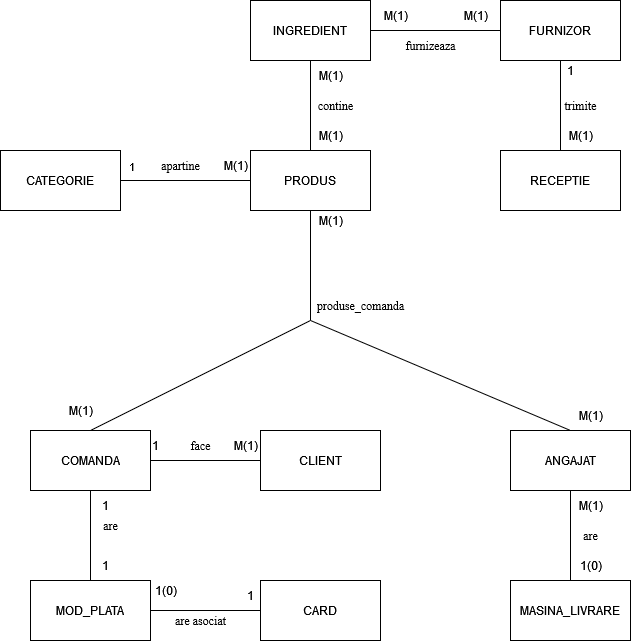

The diagram above was exported from draw.io. Its source (the exported page's mxGraphModel, read from the mxfile embedded in the PNG):
<mxGraphModel dx="1434" dy="1831" grid="1" gridSize="10" guides="1" tooltips="1" connect="1" arrows="1" fold="1" page="1" pageScale="1" pageWidth="850" pageHeight="1100" math="0" shadow="0">
  <root>
    <mxCell id="0" />
    <mxCell id="1" parent="0" />
    <mxCell id="RTx3T1Lm1-xeZ6KwfEyd-2" value="ANGAJAT" style="rounded=0;whiteSpace=wrap;html=1;" parent="1" vertex="1">
      <mxGeometry x="540" y="390" width="120" height="60" as="geometry" />
    </mxCell>
    <mxCell id="RTx3T1Lm1-xeZ6KwfEyd-3" value="INGREDIENT" style="rounded=0;whiteSpace=wrap;html=1;" parent="1" vertex="1">
      <mxGeometry x="280" y="-40" width="120" height="60" as="geometry" />
    </mxCell>
    <mxCell id="nGQ1Aw1PSjV45QxktDKa-1" value="MASINA_LIVRARE" style="rounded=0;whiteSpace=wrap;html=1;" parent="1" vertex="1">
      <mxGeometry x="540" y="540" width="120" height="60" as="geometry" />
    </mxCell>
    <mxCell id="nGQ1Aw1PSjV45QxktDKa-2" value="CLIENT" style="rounded=0;whiteSpace=wrap;html=1;" parent="1" vertex="1">
      <mxGeometry x="290" y="390" width="120" height="60" as="geometry" />
    </mxCell>
    <mxCell id="nGQ1Aw1PSjV45QxktDKa-3" value="COMANDA" style="rounded=0;whiteSpace=wrap;html=1;" parent="1" vertex="1">
      <mxGeometry x="60" y="390" width="120" height="60" as="geometry" />
    </mxCell>
    <mxCell id="nGQ1Aw1PSjV45QxktDKa-4" value="MOD_PLATA" style="rounded=0;whiteSpace=wrap;html=1;" parent="1" vertex="1">
      <mxGeometry x="60" y="540" width="120" height="60" as="geometry" />
    </mxCell>
    <mxCell id="nGQ1Aw1PSjV45QxktDKa-5" value="PRODUS" style="rounded=0;whiteSpace=wrap;html=1;" parent="1" vertex="1">
      <mxGeometry x="280" y="110" width="120" height="60" as="geometry" />
    </mxCell>
    <mxCell id="nGQ1Aw1PSjV45QxktDKa-6" value="FURNIZOR" style="rounded=0;whiteSpace=wrap;html=1;" parent="1" vertex="1">
      <mxGeometry x="530" y="-40" width="120" height="60" as="geometry" />
    </mxCell>
    <mxCell id="nGQ1Aw1PSjV45QxktDKa-7" value="RECEPTIE" style="rounded=0;whiteSpace=wrap;html=1;" parent="1" vertex="1">
      <mxGeometry x="530" y="110" width="120" height="60" as="geometry" />
    </mxCell>
    <mxCell id="nGQ1Aw1PSjV45QxktDKa-8" value="CARD" style="rounded=0;whiteSpace=wrap;html=1;" parent="1" vertex="1">
      <mxGeometry x="290" y="540" width="120" height="60" as="geometry" />
    </mxCell>
    <mxCell id="nGQ1Aw1PSjV45QxktDKa-12" value="" style="endArrow=none;html=1;rounded=0;" parent="1" target="nGQ1Aw1PSjV45QxktDKa-5" edge="1">
      <mxGeometry relative="1" as="geometry">
        <mxPoint x="340" y="280" as="sourcePoint" />
        <mxPoint x="500" y="250" as="targetPoint" />
      </mxGeometry>
    </mxCell>
    <mxCell id="nGQ1Aw1PSjV45QxktDKa-13" value="" style="endArrow=none;html=1;rounded=0;" parent="1" source="nGQ1Aw1PSjV45QxktDKa-2" target="nGQ1Aw1PSjV45QxktDKa-3" edge="1">
      <mxGeometry relative="1" as="geometry">
        <mxPoint x="120" y="380" as="sourcePoint" />
        <mxPoint x="60" y="420" as="targetPoint" />
      </mxGeometry>
    </mxCell>
    <mxCell id="nGQ1Aw1PSjV45QxktDKa-14" value="" style="endArrow=none;html=1;rounded=0;exitX=0.5;exitY=0;exitDx=0;exitDy=0;" parent="1" source="nGQ1Aw1PSjV45QxktDKa-5" target="RTx3T1Lm1-xeZ6KwfEyd-3" edge="1">
      <mxGeometry relative="1" as="geometry">
        <mxPoint x="340" y="90" as="sourcePoint" />
        <mxPoint x="500" y="280" as="targetPoint" />
      </mxGeometry>
    </mxCell>
    <mxCell id="nGQ1Aw1PSjV45QxktDKa-18" value="" style="endArrow=none;html=1;rounded=0;entryX=0.5;entryY=0;entryDx=0;entryDy=0;" parent="1" target="RTx3T1Lm1-xeZ6KwfEyd-2" edge="1">
      <mxGeometry relative="1" as="geometry">
        <mxPoint x="340" y="280" as="sourcePoint" />
        <mxPoint x="570" y="220" as="targetPoint" />
      </mxGeometry>
    </mxCell>
    <mxCell id="nGQ1Aw1PSjV45QxktDKa-20" value="" style="endArrow=none;html=1;rounded=0;exitX=0.5;exitY=0;exitDx=0;exitDy=0;entryX=0.5;entryY=1;entryDx=0;entryDy=0;" parent="1" source="nGQ1Aw1PSjV45QxktDKa-1" target="RTx3T1Lm1-xeZ6KwfEyd-2" edge="1">
      <mxGeometry relative="1" as="geometry">
        <mxPoint x="640" y="470" as="sourcePoint" />
        <mxPoint x="800" y="470" as="targetPoint" />
      </mxGeometry>
    </mxCell>
    <mxCell id="nGQ1Aw1PSjV45QxktDKa-24" value="" style="endArrow=none;html=1;rounded=0;entryX=0.5;entryY=1;entryDx=0;entryDy=0;exitX=0.5;exitY=0;exitDx=0;exitDy=0;" parent="1" source="nGQ1Aw1PSjV45QxktDKa-7" target="nGQ1Aw1PSjV45QxktDKa-6" edge="1">
      <mxGeometry relative="1" as="geometry">
        <mxPoint x="470" y="60" as="sourcePoint" />
        <mxPoint x="630" y="60" as="targetPoint" />
      </mxGeometry>
    </mxCell>
    <mxCell id="nGQ1Aw1PSjV45QxktDKa-25" value="" style="endArrow=none;html=1;rounded=0;exitX=1;exitY=0.5;exitDx=0;exitDy=0;" parent="1" source="RTx3T1Lm1-xeZ6KwfEyd-3" target="nGQ1Aw1PSjV45QxktDKa-6" edge="1">
      <mxGeometry relative="1" as="geometry">
        <mxPoint x="380" y="70" as="sourcePoint" />
        <mxPoint x="540" y="70" as="targetPoint" />
      </mxGeometry>
    </mxCell>
    <mxCell id="nGQ1Aw1PSjV45QxktDKa-26" value="CATEGORIE" style="rounded=0;whiteSpace=wrap;html=1;" parent="1" vertex="1">
      <mxGeometry x="30" y="110" width="120" height="60" as="geometry" />
    </mxCell>
    <mxCell id="nGQ1Aw1PSjV45QxktDKa-27" value="" style="endArrow=none;html=1;rounded=0;entryX=0;entryY=0.5;entryDx=0;entryDy=0;" parent="1" source="nGQ1Aw1PSjV45QxktDKa-26" target="nGQ1Aw1PSjV45QxktDKa-5" edge="1">
      <mxGeometry relative="1" as="geometry">
        <mxPoint x="100" y="210" as="sourcePoint" />
        <mxPoint x="260" y="210" as="targetPoint" />
      </mxGeometry>
    </mxCell>
    <mxCell id="nGQ1Aw1PSjV45QxktDKa-28" value="1" style="edgeLabel;html=1;align=center;verticalAlign=middle;resizable=0;points=[];" parent="nGQ1Aw1PSjV45QxktDKa-27" vertex="1" connectable="0">
      <mxGeometry x="-0.4" y="-2" relative="1" as="geometry">
        <mxPoint x="-29" y="-17" as="offset" />
      </mxGeometry>
    </mxCell>
    <mxCell id="nGQ1Aw1PSjV45QxktDKa-33" value="M(1)" style="text;html=1;align=center;verticalAlign=middle;resizable=0;points=[];autosize=1;strokeColor=none;fillColor=none;" parent="1" vertex="1">
      <mxGeometry x="240" y="110" width="50" height="30" as="geometry" />
    </mxCell>
    <mxCell id="nGQ1Aw1PSjV45QxktDKa-34" value="&lt;div&gt;M(1)&lt;/div&gt;" style="text;html=1;align=center;verticalAlign=middle;resizable=0;points=[];autosize=1;strokeColor=none;fillColor=none;" parent="1" vertex="1">
      <mxGeometry x="335" y="20" width="50" height="30" as="geometry" />
    </mxCell>
    <mxCell id="nGQ1Aw1PSjV45QxktDKa-35" value="M(1)" style="text;html=1;align=center;verticalAlign=middle;resizable=0;points=[];autosize=1;strokeColor=none;fillColor=none;" parent="1" vertex="1">
      <mxGeometry x="335" y="80" width="50" height="30" as="geometry" />
    </mxCell>
    <mxCell id="nGQ1Aw1PSjV45QxktDKa-36" value="M(1)" style="text;html=1;align=center;verticalAlign=middle;resizable=0;points=[];autosize=1;strokeColor=none;fillColor=none;" parent="1" vertex="1">
      <mxGeometry x="400" y="-40" width="50" height="30" as="geometry" />
    </mxCell>
    <mxCell id="nGQ1Aw1PSjV45QxktDKa-37" value="&lt;div&gt;M(1)&lt;/div&gt;" style="text;html=1;align=center;verticalAlign=middle;resizable=0;points=[];autosize=1;strokeColor=none;fillColor=none;" parent="1" vertex="1">
      <mxGeometry x="480" y="-40" width="50" height="30" as="geometry" />
    </mxCell>
    <mxCell id="nGQ1Aw1PSjV45QxktDKa-38" value="1" style="text;html=1;align=center;verticalAlign=middle;resizable=0;points=[];autosize=1;strokeColor=none;fillColor=none;" parent="1" vertex="1">
      <mxGeometry x="585" y="15" width="30" height="30" as="geometry" />
    </mxCell>
    <mxCell id="nGQ1Aw1PSjV45QxktDKa-39" value="M(1)" style="text;html=1;align=center;verticalAlign=middle;resizable=0;points=[];autosize=1;strokeColor=none;fillColor=none;" parent="1" vertex="1">
      <mxGeometry x="585" y="80" width="50" height="30" as="geometry" />
    </mxCell>
    <mxCell id="nGQ1Aw1PSjV45QxktDKa-40" value="1" style="text;html=1;align=center;verticalAlign=middle;resizable=0;points=[];autosize=1;strokeColor=none;fillColor=none;" parent="1" vertex="1">
      <mxGeometry x="120" y="450" width="30" height="30" as="geometry" />
    </mxCell>
    <mxCell id="nGQ1Aw1PSjV45QxktDKa-41" value="1" style="text;html=1;align=center;verticalAlign=middle;resizable=0;points=[];autosize=1;strokeColor=none;fillColor=none;" parent="1" vertex="1">
      <mxGeometry x="120" y="510" width="30" height="30" as="geometry" />
    </mxCell>
    <mxCell id="nGQ1Aw1PSjV45QxktDKa-44" value="1(0)" style="text;html=1;align=center;verticalAlign=middle;resizable=0;points=[];autosize=1;strokeColor=none;fillColor=none;" parent="1" vertex="1">
      <mxGeometry x="170" y="535" width="50" height="30" as="geometry" />
    </mxCell>
    <mxCell id="nGQ1Aw1PSjV45QxktDKa-46" value="&lt;div&gt;1&lt;/div&gt;" style="text;html=1;align=center;verticalAlign=middle;resizable=0;points=[];autosize=1;strokeColor=none;fillColor=none;" parent="1" vertex="1">
      <mxGeometry x="265" y="540" width="30" height="30" as="geometry" />
    </mxCell>
    <mxCell id="nGQ1Aw1PSjV45QxktDKa-47" value="M(1)" style="text;html=1;align=center;verticalAlign=middle;resizable=0;points=[];autosize=1;strokeColor=none;fillColor=none;" parent="1" vertex="1">
      <mxGeometry x="595" y="360" width="50" height="30" as="geometry" />
    </mxCell>
    <mxCell id="nGQ1Aw1PSjV45QxktDKa-49" value="M(1)" style="text;html=1;align=center;verticalAlign=middle;resizable=0;points=[];autosize=1;strokeColor=none;fillColor=none;" parent="1" vertex="1">
      <mxGeometry x="335" y="165" width="50" height="30" as="geometry" />
    </mxCell>
    <mxCell id="nGQ1Aw1PSjV45QxktDKa-51" value="1" style="text;html=1;align=center;verticalAlign=middle;resizable=0;points=[];autosize=1;strokeColor=none;fillColor=none;" parent="1" vertex="1">
      <mxGeometry x="170" y="390" width="30" height="30" as="geometry" />
    </mxCell>
    <mxCell id="nGQ1Aw1PSjV45QxktDKa-52" value="M(1)" style="text;html=1;align=center;verticalAlign=middle;resizable=0;points=[];autosize=1;strokeColor=none;fillColor=none;" parent="1" vertex="1">
      <mxGeometry x="250" y="390" width="50" height="30" as="geometry" />
    </mxCell>
    <mxCell id="nGQ1Aw1PSjV45QxktDKa-53" value="&lt;div&gt;1(0)&lt;/div&gt;" style="text;html=1;align=center;verticalAlign=middle;resizable=0;points=[];autosize=1;strokeColor=none;fillColor=none;" parent="1" vertex="1">
      <mxGeometry x="595" y="510" width="50" height="30" as="geometry" />
    </mxCell>
    <mxCell id="nGQ1Aw1PSjV45QxktDKa-54" value="M(1)" style="text;html=1;align=center;verticalAlign=middle;resizable=0;points=[];autosize=1;strokeColor=none;fillColor=none;" parent="1" vertex="1">
      <mxGeometry x="595" y="450" width="50" height="30" as="geometry" />
    </mxCell>
    <mxCell id="nGQ1Aw1PSjV45QxktDKa-59" value="&lt;font face=&quot;Times New Roman&quot;&gt;contine&lt;/font&gt;" style="text;html=1;align=center;verticalAlign=middle;resizable=0;points=[];autosize=1;strokeColor=none;fillColor=none;" parent="1" vertex="1">
      <mxGeometry x="335" y="50" width="60" height="30" as="geometry" />
    </mxCell>
    <mxCell id="nGQ1Aw1PSjV45QxktDKa-60" value="&lt;font face=&quot;Times New Roman&quot;&gt;furnizeaza&lt;/font&gt;" style="text;html=1;align=center;verticalAlign=middle;resizable=0;points=[];autosize=1;strokeColor=none;fillColor=none;" parent="1" vertex="1">
      <mxGeometry x="425" y="-10" width="70" height="30" as="geometry" />
    </mxCell>
    <mxCell id="nGQ1Aw1PSjV45QxktDKa-61" value="&lt;div&gt;trimite&lt;/div&gt;" style="text;html=1;align=center;verticalAlign=middle;resizable=0;points=[];autosize=1;strokeColor=none;fillColor=none;fontFamily=Times New Roman;" parent="1" vertex="1">
      <mxGeometry x="580" y="50" width="60" height="30" as="geometry" />
    </mxCell>
    <mxCell id="nGQ1Aw1PSjV45QxktDKa-62" value="apartine" style="text;html=1;align=center;verticalAlign=middle;resizable=0;points=[];autosize=1;strokeColor=none;fillColor=none;fontFamily=Times New Roman;" parent="1" vertex="1">
      <mxGeometry x="180" y="110" width="60" height="30" as="geometry" />
    </mxCell>
    <mxCell id="nGQ1Aw1PSjV45QxktDKa-64" value="face" style="text;html=1;align=center;verticalAlign=middle;resizable=0;points=[];autosize=1;strokeColor=none;fillColor=none;fontFamily=Times New Roman;" parent="1" vertex="1">
      <mxGeometry x="210" y="390" width="40" height="30" as="geometry" />
    </mxCell>
    <mxCell id="nGQ1Aw1PSjV45QxktDKa-65" value="are" style="text;html=1;align=center;verticalAlign=middle;resizable=0;points=[];autosize=1;strokeColor=none;fillColor=none;fontFamily=Times New Roman;" parent="1" vertex="1">
      <mxGeometry x="120" y="470" width="40" height="30" as="geometry" />
    </mxCell>
    <mxCell id="nGQ1Aw1PSjV45QxktDKa-66" value="produse_comanda" style="text;html=1;align=center;verticalAlign=middle;resizable=0;points=[];autosize=1;strokeColor=none;fillColor=none;fontFamily=Times New Roman;" parent="1" vertex="1">
      <mxGeometry x="335" y="250" width="110" height="30" as="geometry" />
    </mxCell>
    <mxCell id="nGQ1Aw1PSjV45QxktDKa-67" value="are" style="text;html=1;align=center;verticalAlign=middle;resizable=0;points=[];autosize=1;strokeColor=none;fillColor=none;fontFamily=Times New Roman;" parent="1" vertex="1">
      <mxGeometry x="600" y="480" width="40" height="30" as="geometry" />
    </mxCell>
    <mxCell id="nGQ1Aw1PSjV45QxktDKa-69" value="are asociat" style="text;html=1;align=center;verticalAlign=middle;resizable=0;points=[];autosize=1;strokeColor=none;fillColor=none;fontFamily=Times New Roman;" parent="1" vertex="1">
      <mxGeometry x="195" y="565" width="70" height="30" as="geometry" />
    </mxCell>
    <mxCell id="1um6xSOQ6ATars41EVsD-5" value="" style="endArrow=none;html=1;rounded=0;" parent="1" source="nGQ1Aw1PSjV45QxktDKa-8" target="nGQ1Aw1PSjV45QxktDKa-4" edge="1">
      <mxGeometry relative="1" as="geometry">
        <mxPoint x="-75" y="500" as="sourcePoint" />
        <mxPoint x="85" y="500" as="targetPoint" />
      </mxGeometry>
    </mxCell>
    <mxCell id="1um6xSOQ6ATars41EVsD-6" value="" style="endArrow=none;html=1;rounded=0;exitX=0.5;exitY=0;exitDx=0;exitDy=0;" parent="1" source="nGQ1Aw1PSjV45QxktDKa-3" edge="1">
      <mxGeometry relative="1" as="geometry">
        <mxPoint x="110" y="350" as="sourcePoint" />
        <mxPoint x="340" y="280" as="targetPoint" />
      </mxGeometry>
    </mxCell>
    <mxCell id="1um6xSOQ6ATars41EVsD-7" value="" style="endArrow=none;html=1;rounded=0;" parent="1" source="nGQ1Aw1PSjV45QxktDKa-4" target="nGQ1Aw1PSjV45QxktDKa-3" edge="1">
      <mxGeometry relative="1" as="geometry">
        <mxPoint x="260" y="400" as="sourcePoint" />
        <mxPoint x="420" y="400" as="targetPoint" />
      </mxGeometry>
    </mxCell>
    <mxCell id="1um6xSOQ6ATars41EVsD-9" value="M(1)" style="text;html=1;align=center;verticalAlign=middle;resizable=0;points=[];autosize=1;strokeColor=none;fillColor=none;" parent="1" vertex="1">
      <mxGeometry x="85" y="355" width="50" height="30" as="geometry" />
    </mxCell>
  </root>
</mxGraphModel>